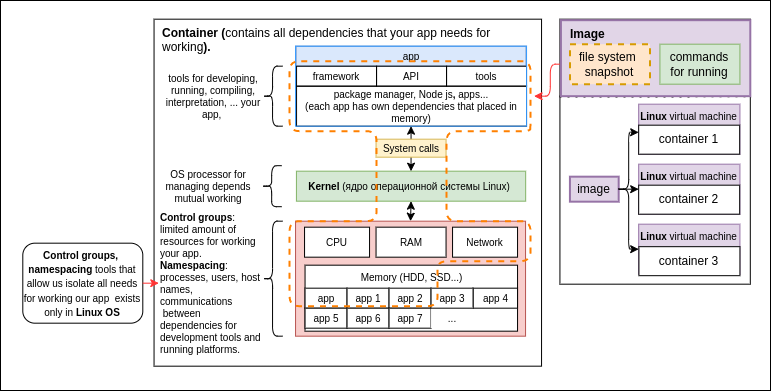

The diagram above was exported from draw.io. Its source (the exported page's mxGraphModel, read from the mxfile embedded in the PNG):
<mxGraphModel dx="211" dy="-564" grid="1" gridSize="10" guides="1" tooltips="1" connect="1" arrows="1" fold="1" page="1" pageScale="1" pageWidth="827" pageHeight="1169" math="0" shadow="0">
  <root>
    <mxCell id="0" />
    <mxCell id="1" parent="0" />
    <mxCell id="S2Bp8SNVKld2CpX4RdGU-51" value="" style="rounded=0;whiteSpace=wrap;html=1;" vertex="1" parent="1">
      <mxGeometry x="850" y="1560" width="770" height="390" as="geometry" />
    </mxCell>
    <mxCell id="S2Bp8SNVKld2CpX4RdGU-1" value="Container (&lt;span style=&quot;font-weight: normal&quot;&gt;contains all dependencies that your app needs for working&lt;/span&gt;)." style="rounded=0;whiteSpace=wrap;html=1;verticalAlign=top;fontStyle=1;align=left;spacingLeft=6;" vertex="1" parent="1">
      <mxGeometry x="1003.5500000000002" y="1578.6799999999998" width="387.5" height="347" as="geometry" />
    </mxCell>
    <mxCell id="S2Bp8SNVKld2CpX4RdGU-2" value="app" style="rounded=0;whiteSpace=wrap;html=1;fontSize=10;align=center;fillColor=#dae8fc;strokeColor=#6c8ebf;" vertex="1" parent="1">
      <mxGeometry x="1145.5500000000002" y="1605.6799999999998" width="230" height="20" as="geometry" />
    </mxCell>
    <mxCell id="S2Bp8SNVKld2CpX4RdGU-3" value="framework" style="rounded=0;whiteSpace=wrap;html=1;fillColor=none;fontSize=10;align=center;" vertex="1" parent="1">
      <mxGeometry x="1146.0500000000002" y="1625.6799999999998" width="80" height="20" as="geometry" />
    </mxCell>
    <mxCell id="S2Bp8SNVKld2CpX4RdGU-4" value="API" style="rounded=0;whiteSpace=wrap;html=1;fillColor=none;fontSize=10;align=center;" vertex="1" parent="1">
      <mxGeometry x="1226.0500000000002" y="1625.6799999999998" width="70" height="20" as="geometry" />
    </mxCell>
    <mxCell id="S2Bp8SNVKld2CpX4RdGU-5" value="tools" style="rounded=0;whiteSpace=wrap;html=1;fillColor=none;fontSize=10;align=center;" vertex="1" parent="1">
      <mxGeometry x="1296.0500000000002" y="1625.6799999999998" width="80" height="20" as="geometry" />
    </mxCell>
    <mxCell id="S2Bp8SNVKld2CpX4RdGU-6" value="package manager, Node js&lt;b&gt;, &lt;/b&gt;apps...&lt;br&gt;(each app has own dependencies that placed in memory)" style="rounded=0;whiteSpace=wrap;html=1;fillColor=none;fontSize=10;align=center;" vertex="1" parent="1">
      <mxGeometry x="1146.0500000000002" y="1645.6799999999998" width="230" height="40" as="geometry" />
    </mxCell>
    <mxCell id="S2Bp8SNVKld2CpX4RdGU-7" value="&lt;b&gt;Kernel&lt;/b&gt; (ядро операционной системы Linux)&amp;nbsp;" style="rounded=0;whiteSpace=wrap;fillColor=#d5e8d4;fontSize=10;align=center;html=1;strokeColor=#82b366;" vertex="1" parent="1">
      <mxGeometry x="1145.92" y="1730.6799999999998" width="229.25" height="30" as="geometry" />
    </mxCell>
    <mxCell id="S2Bp8SNVKld2CpX4RdGU-8" value="" style="rounded=0;whiteSpace=wrap;html=1;fillColor=none;fontSize=10;align=left;strokeColor=#3399FF;" vertex="1" parent="1">
      <mxGeometry x="1145.0500000000002" y="1605.6799999999998" width="231" height="80" as="geometry" />
    </mxCell>
    <mxCell id="S2Bp8SNVKld2CpX4RdGU-9" value="" style="endArrow=classic;startArrow=classic;html=1;fontSize=10;entryX=0.5;entryY=1;entryDx=0;entryDy=0;exitX=0.5;exitY=0;exitDx=0;exitDy=0;" edge="1" parent="1" source="S2Bp8SNVKld2CpX4RdGU-7" target="S2Bp8SNVKld2CpX4RdGU-8">
      <mxGeometry width="50" height="50" relative="1" as="geometry">
        <mxPoint x="1217.0500000000002" y="1730.6799999999998" as="sourcePoint" />
        <mxPoint x="1267.0500000000002" y="1680.6799999999998" as="targetPoint" />
      </mxGeometry>
    </mxCell>
    <mxCell id="S2Bp8SNVKld2CpX4RdGU-10" value="System calls" style="rounded=0;whiteSpace=wrap;html=1;fontSize=10;align=center;fillColor=#fff2cc;strokeColor=#d6b656;" vertex="1" parent="1">
      <mxGeometry x="1225.5500000000002" y="1698.6799999999998" width="70" height="18" as="geometry" />
    </mxCell>
    <mxCell id="S2Bp8SNVKld2CpX4RdGU-11" value="" style="rounded=0;whiteSpace=wrap;html=1;strokeColor=#b85450;fillColor=#f8cecc;fontSize=10;align=left;" vertex="1" parent="1">
      <mxGeometry x="1145.0500000000002" y="1780.6799999999998" width="230" height="115" as="geometry" />
    </mxCell>
    <mxCell id="S2Bp8SNVKld2CpX4RdGU-12" value="CPU" style="rounded=0;whiteSpace=wrap;html=1;strokeColor=#000000;fillColor=#ffffff;fontSize=10;align=center;" vertex="1" parent="1">
      <mxGeometry x="1154.0500000000002" y="1786.6799999999998" width="65" height="30" as="geometry" />
    </mxCell>
    <mxCell id="S2Bp8SNVKld2CpX4RdGU-13" value="Memory (HDD, SSD...)" style="rounded=0;whiteSpace=wrap;html=1;strokeColor=#000000;fillColor=#ffffff;fontSize=10;align=center;verticalAlign=top;" vertex="1" parent="1">
      <mxGeometry x="1154.5500000000002" y="1824.6799999999998" width="212.5" height="66" as="geometry" />
    </mxCell>
    <mxCell id="S2Bp8SNVKld2CpX4RdGU-14" value="Network" style="rounded=0;whiteSpace=wrap;html=1;strokeColor=#000000;fillColor=#ffffff;fontSize=10;align=center;" vertex="1" parent="1">
      <mxGeometry x="1302.0500000000002" y="1786.6799999999998" width="65" height="30" as="geometry" />
    </mxCell>
    <mxCell id="S2Bp8SNVKld2CpX4RdGU-15" value="RAM" style="rounded=0;whiteSpace=wrap;html=1;strokeColor=#000000;fillColor=#ffffff;fontSize=10;align=center;" vertex="1" parent="1">
      <mxGeometry x="1225.5500000000002" y="1786.6799999999998" width="70" height="30" as="geometry" />
    </mxCell>
    <mxCell id="S2Bp8SNVKld2CpX4RdGU-16" value="app" style="rounded=0;whiteSpace=wrap;html=1;strokeColor=#000000;fillColor=#ffffff;fontSize=10;align=center;" vertex="1" parent="1">
      <mxGeometry x="1154.5500000000002" y="1847.6799999999998" width="42" height="20" as="geometry" />
    </mxCell>
    <mxCell id="S2Bp8SNVKld2CpX4RdGU-17" value="app 1" style="rounded=0;whiteSpace=wrap;html=1;strokeColor=#000000;fillColor=#ffffff;fontSize=10;align=center;" vertex="1" parent="1">
      <mxGeometry x="1196.5500000000002" y="1847.6799999999998" width="42" height="20" as="geometry" />
    </mxCell>
    <mxCell id="S2Bp8SNVKld2CpX4RdGU-18" value="app 2" style="rounded=0;whiteSpace=wrap;html=1;strokeColor=#000000;fillColor=#ffffff;fontSize=10;align=center;" vertex="1" parent="1">
      <mxGeometry x="1238.5500000000002" y="1847.6799999999998" width="42" height="20" as="geometry" />
    </mxCell>
    <mxCell id="S2Bp8SNVKld2CpX4RdGU-19" value="app 5" style="rounded=0;whiteSpace=wrap;html=1;strokeColor=#000000;fillColor=#ffffff;fontSize=10;align=center;" vertex="1" parent="1">
      <mxGeometry x="1154.5500000000002" y="1867.6799999999998" width="42" height="20" as="geometry" />
    </mxCell>
    <mxCell id="S2Bp8SNVKld2CpX4RdGU-20" value="app 4" style="rounded=0;whiteSpace=wrap;html=1;strokeColor=#000000;fillColor=#ffffff;fontSize=10;align=center;" vertex="1" parent="1">
      <mxGeometry x="1322.5500000000002" y="1847.6799999999998" width="44.5" height="20" as="geometry" />
    </mxCell>
    <mxCell id="S2Bp8SNVKld2CpX4RdGU-21" value="app 6" style="rounded=0;whiteSpace=wrap;html=1;strokeColor=#000000;fillColor=#ffffff;fontSize=10;align=center;" vertex="1" parent="1">
      <mxGeometry x="1196.5500000000002" y="1867.6799999999998" width="42" height="20" as="geometry" />
    </mxCell>
    <mxCell id="S2Bp8SNVKld2CpX4RdGU-22" value="app 7" style="rounded=0;whiteSpace=wrap;html=1;strokeColor=#000000;fillColor=#ffffff;fontSize=10;align=center;" vertex="1" parent="1">
      <mxGeometry x="1238.5500000000002" y="1867.6799999999998" width="42" height="20" as="geometry" />
    </mxCell>
    <mxCell id="S2Bp8SNVKld2CpX4RdGU-23" value="..." style="rounded=0;whiteSpace=wrap;html=1;fillColor=#ffffff;fontSize=10;align=center;strokeColor=none;" vertex="1" parent="1">
      <mxGeometry x="1280.5500000000002" y="1867.6799999999998" width="42" height="20" as="geometry" />
    </mxCell>
    <mxCell id="S2Bp8SNVKld2CpX4RdGU-24" value="app 3" style="rounded=0;whiteSpace=wrap;html=1;strokeColor=#000000;fillColor=#ffffff;fontSize=10;align=center;" vertex="1" parent="1">
      <mxGeometry x="1280.5500000000002" y="1847.6799999999998" width="42" height="20" as="geometry" />
    </mxCell>
    <mxCell id="S2Bp8SNVKld2CpX4RdGU-25" value="" style="endArrow=classic;startArrow=classic;html=1;fontSize=10;exitX=0.5;exitY=0;exitDx=0;exitDy=0;entryX=0.5;entryY=1;entryDx=0;entryDy=0;" edge="1" parent="1" source="S2Bp8SNVKld2CpX4RdGU-11" target="S2Bp8SNVKld2CpX4RdGU-7">
      <mxGeometry width="50" height="50" relative="1" as="geometry">
        <mxPoint x="1255.0500000000002" y="1830.6799999999998" as="sourcePoint" />
        <mxPoint x="1258.545" y="1760.6799999999998" as="targetPoint" />
      </mxGeometry>
    </mxCell>
    <mxCell id="S2Bp8SNVKld2CpX4RdGU-26" value="" style="endArrow=none;html=1;fontSize=10;dashed=1;strokeWidth=2;strokeColor=#FF8000;" edge="1" parent="1">
      <mxGeometry width="50" height="50" relative="1" as="geometry">
        <mxPoint x="1379.6699999999992" y="1685.6799999999998" as="sourcePoint" />
        <mxPoint x="1380.0500000000002" y="1685.6799999999998" as="targetPoint" />
        <Array as="points">
          <mxPoint x="1380.0500000000002" y="1690.6799999999998" />
          <mxPoint x="1296.0500000000002" y="1690.6799999999998" />
          <mxPoint x="1296.0500000000002" y="1780.6799999999998" />
          <mxPoint x="1380.0500000000002" y="1780.6799999999998" />
          <mxPoint x="1380.0500000000002" y="1820.6799999999998" />
          <mxPoint x="1287.0500000000002" y="1820.6799999999998" />
          <mxPoint x="1287.0500000000002" y="1835.6799999999998" />
          <mxPoint x="1287.0500000000002" y="1865.6799999999998" />
          <mxPoint x="1139.0500000000002" y="1865.6799999999998" />
          <mxPoint x="1139.0500000000002" y="1780.6799999999998" />
          <mxPoint x="1226.0500000000002" y="1780.6799999999998" />
          <mxPoint x="1226.0500000000002" y="1690.6799999999998" />
          <mxPoint x="1139.0500000000002" y="1690.6799999999998" />
          <mxPoint x="1139.0500000000002" y="1620.6799999999998" />
          <mxPoint x="1380.0500000000002" y="1620.6799999999998" />
        </Array>
      </mxGeometry>
    </mxCell>
    <mxCell id="S2Bp8SNVKld2CpX4RdGU-27" value="tools for developing, running, compiling, interpretation, ... your app,&amp;nbsp;" style="text;html=1;strokeColor=none;fillColor=none;align=center;verticalAlign=middle;whiteSpace=wrap;rounded=0;fontSize=10;labelBorderColor=none;" vertex="1" parent="1">
      <mxGeometry x="1013.5500000000002" y="1630.6799999999998" width="97.62" height="50" as="geometry" />
    </mxCell>
    <mxCell id="S2Bp8SNVKld2CpX4RdGU-28" value="" style="shape=curlyBracket;whiteSpace=wrap;html=1;rounded=1;strokeColor=#000000;strokeWidth=1;fillColor=none;fontSize=10;align=left;" vertex="1" parent="1">
      <mxGeometry x="1112.0500000000002" y="1625.6799999999998" width="20" height="60" as="geometry" />
    </mxCell>
    <mxCell id="S2Bp8SNVKld2CpX4RdGU-29" value="" style="shape=curlyBracket;whiteSpace=wrap;html=1;rounded=1;strokeColor=#000000;strokeWidth=1;fillColor=none;fontSize=10;align=left;" vertex="1" parent="1">
      <mxGeometry x="1112.0500000000002" y="1780.6799999999998" width="20" height="115" as="geometry" />
    </mxCell>
    <mxCell id="S2Bp8SNVKld2CpX4RdGU-30" value="&lt;b&gt;Control groups&lt;/b&gt;: limited amount of resources for working your app.&amp;nbsp;&lt;br&gt;&lt;div&gt;&lt;b&gt;Namespacing&lt;/b&gt;&lt;span&gt;: processes, users, host names, communications&amp;nbsp; &amp;nbsp;between dependencies for development tools and running platforms.&lt;/span&gt;&lt;/div&gt;" style="text;html=1;strokeColor=none;fillColor=none;align=left;verticalAlign=middle;whiteSpace=wrap;rounded=0;fontSize=10;" vertex="1" parent="1">
      <mxGeometry x="1008.3000000000002" y="1768.1799999999998" width="103.75" height="149" as="geometry" />
    </mxCell>
    <mxCell id="S2Bp8SNVKld2CpX4RdGU-31" value="" style="shape=curlyBracket;whiteSpace=wrap;html=1;rounded=1;strokeColor=#000000;strokeWidth=1;fillColor=none;fontSize=10;align=left;" vertex="1" parent="1">
      <mxGeometry x="1111.17" y="1725.1799999999998" width="20" height="41" as="geometry" />
    </mxCell>
    <mxCell id="S2Bp8SNVKld2CpX4RdGU-32" value="OS processor for managing depends mutual working" style="text;html=1;strokeColor=none;fillColor=none;align=center;verticalAlign=middle;whiteSpace=wrap;rounded=0;fontSize=10;" vertex="1" parent="1">
      <mxGeometry x="1008.3000000000002" y="1726.1799999999998" width="99.62" height="40" as="geometry" />
    </mxCell>
    <mxCell id="S2Bp8SNVKld2CpX4RdGU-33" value="Image" style="rounded=0;whiteSpace=wrap;html=1;verticalAlign=top;fontStyle=1;align=left;spacingLeft=6;" vertex="1" parent="1">
      <mxGeometry x="1409.4300000000003" y="1578.6799999999998" width="190.37" height="265" as="geometry" />
    </mxCell>
    <mxCell id="S2Bp8SNVKld2CpX4RdGU-34" value="" style="endArrow=classic;html=1;strokeWidth=1;fontSize=12;strokeColor=#FF3333;" edge="1" parent="1">
      <mxGeometry width="50" height="50" relative="1" as="geometry">
        <mxPoint x="1409.8000000000002" y="1623.6799999999998" as="sourcePoint" />
        <mxPoint x="1383.55" y="1655.679999999999" as="targetPoint" />
        <Array as="points">
          <mxPoint x="1399.8000000000002" y="1623.6799999999998" />
          <mxPoint x="1399.8000000000002" y="1655.6799999999998" />
        </Array>
      </mxGeometry>
    </mxCell>
    <mxCell id="S2Bp8SNVKld2CpX4RdGU-35" value="&lt;b style=&quot;font-size: 10px ; text-align: left&quot;&gt;Control groups,&amp;nbsp;&lt;br&gt;&lt;/b&gt;&lt;b style=&quot;font-size: 10px ; text-align: left&quot;&gt;namespacing&lt;/b&gt;&lt;span style=&quot;font-size: 10px ; text-align: left&quot;&gt; tools that allow us isolate all needs for working our app&amp;nbsp; exists only in&lt;/span&gt;&lt;b style=&quot;font-size: 10px ; text-align: left&quot;&gt; Linux OS&lt;/b&gt;&lt;b style=&quot;font-size: 10px ; text-align: left&quot;&gt;&lt;br&gt;&lt;/b&gt;" style="rounded=1;whiteSpace=wrap;html=1;strokeColor=#000000;strokeWidth=1;fillColor=none;fontSize=12;align=center;" vertex="1" parent="1">
      <mxGeometry x="872.3000000000001" y="1802.6799999999998" width="120" height="80" as="geometry" />
    </mxCell>
    <mxCell id="S2Bp8SNVKld2CpX4RdGU-36" value="" style="endArrow=classic;html=1;strokeColor=#FF3333;strokeWidth=1;fontSize=12;exitX=1;exitY=0.5;exitDx=0;exitDy=0;entryX=0;entryY=0.5;entryDx=0;entryDy=0;" edge="1" parent="1" source="S2Bp8SNVKld2CpX4RdGU-35" target="S2Bp8SNVKld2CpX4RdGU-30">
      <mxGeometry width="50" height="50" relative="1" as="geometry">
        <mxPoint x="963.5500000000001" y="1855.6799999999998" as="sourcePoint" />
        <mxPoint x="1013.5500000000002" y="1805.6799999999998" as="targetPoint" />
      </mxGeometry>
    </mxCell>
    <mxCell id="S2Bp8SNVKld2CpX4RdGU-37" value="image" style="rounded=0;whiteSpace=wrap;html=1;strokeColor=#9673a6;strokeWidth=2;fillColor=#e1d5e7;fontSize=12;align=center;" vertex="1" parent="1">
      <mxGeometry x="1419.4300000000003" y="1736.1799999999998" width="48.75" height="25" as="geometry" />
    </mxCell>
    <mxCell id="S2Bp8SNVKld2CpX4RdGU-38" value="&lt;b&gt;Linux&lt;/b&gt; virtual machine" style="rounded=0;whiteSpace=wrap;html=1;strokeColor=#9673a6;strokeWidth=1;fillColor=#e1d5e7;fontSize=10;align=center;verticalAlign=top;" vertex="1" parent="1">
      <mxGeometry x="1488.1800000000003" y="1663.6799999999998" width="101.25" height="50" as="geometry" />
    </mxCell>
    <mxCell id="S2Bp8SNVKld2CpX4RdGU-39" value="container 1" style="rounded=0;whiteSpace=wrap;html=1;strokeColor=#000000;strokeWidth=1;fontSize=12;align=center;" vertex="1" parent="1">
      <mxGeometry x="1488.1800000000003" y="1684.6799999999998" width="101" height="29" as="geometry" />
    </mxCell>
    <mxCell id="S2Bp8SNVKld2CpX4RdGU-40" value="&lt;b&gt;Linux&lt;/b&gt; virtual machine" style="rounded=0;whiteSpace=wrap;html=1;strokeColor=#9673a6;strokeWidth=1;fillColor=#e1d5e7;fontSize=10;align=center;verticalAlign=top;" vertex="1" parent="1">
      <mxGeometry x="1488.1800000000003" y="1723.6799999999998" width="101.25" height="50" as="geometry" />
    </mxCell>
    <mxCell id="S2Bp8SNVKld2CpX4RdGU-41" value="&lt;b&gt;Linux&lt;/b&gt; virtual machine" style="rounded=0;whiteSpace=wrap;html=1;strokeColor=#9673a6;strokeWidth=1;fillColor=#e1d5e7;fontSize=10;align=center;verticalAlign=top;" vertex="1" parent="1">
      <mxGeometry x="1488.1800000000003" y="1783.6799999999998" width="101.25" height="50" as="geometry" />
    </mxCell>
    <mxCell id="S2Bp8SNVKld2CpX4RdGU-42" value="container 2" style="rounded=0;whiteSpace=wrap;html=1;strokeColor=#000000;strokeWidth=1;fontSize=12;align=center;" vertex="1" parent="1">
      <mxGeometry x="1488.1800000000003" y="1744.6799999999998" width="101" height="29" as="geometry" />
    </mxCell>
    <mxCell id="S2Bp8SNVKld2CpX4RdGU-43" value="container 3" style="rounded=0;whiteSpace=wrap;html=1;strokeColor=#000000;strokeWidth=1;fontSize=12;align=center;" vertex="1" parent="1">
      <mxGeometry x="1488.4300000000003" y="1806.1799999999998" width="101" height="29" as="geometry" />
    </mxCell>
    <mxCell id="S2Bp8SNVKld2CpX4RdGU-44" value="" style="endArrow=none;dashed=1;html=1;dashPattern=1 3;strokeWidth=2;fontSize=10;exitX=-0.002;exitY=0.292;exitDx=0;exitDy=0;exitPerimeter=0;entryX=0.995;entryY=0.291;entryDx=0;entryDy=0;entryPerimeter=0;" edge="1" parent="1" source="S2Bp8SNVKld2CpX4RdGU-33" target="S2Bp8SNVKld2CpX4RdGU-33">
      <mxGeometry width="50" height="50" relative="1" as="geometry">
        <mxPoint x="1428.1800000000003" y="1783.6799999999998" as="sourcePoint" />
        <mxPoint x="1478.1800000000003" y="1733.6799999999998" as="targetPoint" />
      </mxGeometry>
    </mxCell>
    <mxCell id="S2Bp8SNVKld2CpX4RdGU-45" value="" style="endArrow=classic;html=1;strokeWidth=1;fontSize=10;exitX=1;exitY=0.5;exitDx=0;exitDy=0;entryX=0;entryY=0.25;entryDx=0;entryDy=0;" edge="1" parent="1" source="S2Bp8SNVKld2CpX4RdGU-37" target="S2Bp8SNVKld2CpX4RdGU-39">
      <mxGeometry width="50" height="50" relative="1" as="geometry">
        <mxPoint x="1438.1800000000003" y="1733.6799999999998" as="sourcePoint" />
        <mxPoint x="1488.1800000000003" y="1683.6799999999998" as="targetPoint" />
        <Array as="points">
          <mxPoint x="1478.1800000000003" y="1748.6799999999998" />
          <mxPoint x="1478.1800000000003" y="1691.6799999999998" />
        </Array>
      </mxGeometry>
    </mxCell>
    <mxCell id="S2Bp8SNVKld2CpX4RdGU-46" value="" style="endArrow=classic;html=1;strokeColor=#000000;strokeWidth=1;fontSize=10;exitX=1;exitY=0.5;exitDx=0;exitDy=0;entryX=0;entryY=0.5;entryDx=0;entryDy=0;" edge="1" parent="1" source="S2Bp8SNVKld2CpX4RdGU-37" target="S2Bp8SNVKld2CpX4RdGU-41">
      <mxGeometry width="50" height="50" relative="1" as="geometry">
        <mxPoint x="1438.1800000000003" y="1773.6799999999998" as="sourcePoint" />
        <mxPoint x="1488.1800000000003" y="1723.6799999999998" as="targetPoint" />
        <Array as="points">
          <mxPoint x="1478.1800000000003" y="1748.6799999999998" />
          <mxPoint x="1478.1800000000003" y="1808.6799999999998" />
        </Array>
      </mxGeometry>
    </mxCell>
    <mxCell id="S2Bp8SNVKld2CpX4RdGU-47" value="" style="endArrow=classic;html=1;strokeColor=#000000;strokeWidth=1;fontSize=10;exitX=1;exitY=0.5;exitDx=0;exitDy=0;entryX=0;entryY=0.5;entryDx=0;entryDy=0;" edge="1" parent="1" source="S2Bp8SNVKld2CpX4RdGU-37" target="S2Bp8SNVKld2CpX4RdGU-40">
      <mxGeometry width="50" height="50" relative="1" as="geometry">
        <mxPoint x="1438.1800000000003" y="1773.6799999999998" as="sourcePoint" />
        <mxPoint x="1488.1800000000003" y="1723.6799999999998" as="targetPoint" />
      </mxGeometry>
    </mxCell>
    <mxCell id="S2Bp8SNVKld2CpX4RdGU-48" value="&lt;span style=&quot;font-size: 12px ; font-weight: 700&quot;&gt;Image&lt;/span&gt;" style="rounded=0;whiteSpace=wrap;html=1;strokeWidth=2;fontSize=11;align=left;verticalAlign=top;spacingLeft=8;fillColor=#e1d5e7;strokeColor=#9673a6;" vertex="1" parent="1">
      <mxGeometry x="1410.4300000000003" y="1579.6799999999998" width="189.37" height="76" as="geometry" />
    </mxCell>
    <mxCell id="S2Bp8SNVKld2CpX4RdGU-49" value="file system &lt;br style=&quot;font-size: 12px&quot;&gt;snapshot" style="rounded=0;whiteSpace=wrap;html=1;strokeColor=#d79b00;strokeWidth=2;fillColor=#ffe6cc;fontSize=12;align=center;dashed=1;" vertex="1" parent="1">
      <mxGeometry x="1419.4300000000003" y="1603.6799999999998" width="80" height="40" as="geometry" />
    </mxCell>
    <mxCell id="S2Bp8SNVKld2CpX4RdGU-50" value="commands&lt;br&gt;for running" style="rounded=0;whiteSpace=wrap;html=1;strokeColor=#82b366;strokeWidth=1;fillColor=#d5e8d4;fontSize=12;align=center;" vertex="1" parent="1">
      <mxGeometry x="1509.4300000000003" y="1603.6799999999998" width="80" height="40" as="geometry" />
    </mxCell>
  </root>
</mxGraphModel>